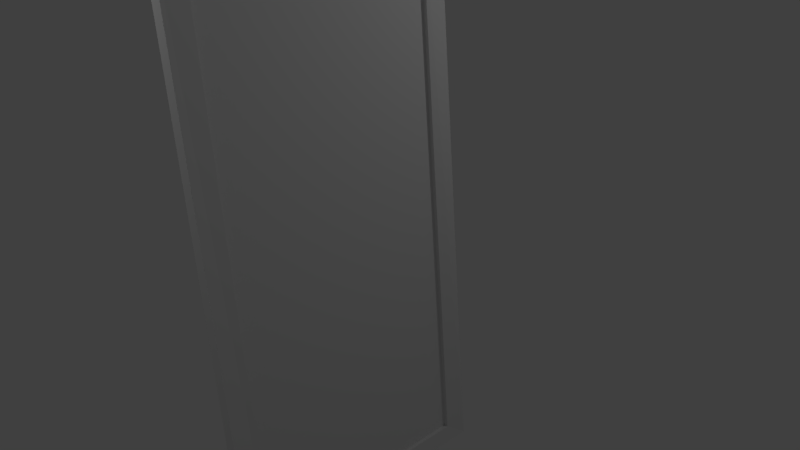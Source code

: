 # Source: DR_Mirror_2.blend  (saved by Blender 2.79.0; exported with 4.5.12 LTS)
import bpy
from mathutils import Matrix  # noqa: F401  (used for matrix-valued properties, if any)

bpy.ops.wm.read_factory_settings(use_empty=True)
scene = bpy.context.scene
scene.name = 'Scene'

# ---- collections
col_collection_1 = bpy.data.collections.new('Collection 1'); scene.collection.children.link(col_collection_1)

# ---- materials (node trees are filled in below, after node groups)
mat_dr_mirror_2_mat = bpy.data.materials.new('DR_Mirror_2_Mat')
mat_dr_mirror_2_mat.alpha_threshold = 0.0
mat_dr_mirror_2_mat.use_transparent_shadow = False
mat_dr_mirror_2_mat.roughness = 0.5
mat_dr_mirror_2_mat.specular_intensity = 0.0

# ---- material node trees

# ---- world
world_world = bpy.data.worlds.new('World'); scene.world = world_world
world_world.color = (0.05088, 0.05088, 0.05088)
world_world.use_sun_shadow = False
world_world.sun_shadow_jitter_overblur = 0.0
world_world.cycles.sampling_method = 'MANUAL'

# ---- cameras
cam_camera = bpy.data.cameras.new('Camera')
cam_camera.clip_end = 100.0
cam_camera.lens = 35.0
cam_camera.sensor_width = 32.0
cam_camera.sensor_height = 18.0
cam_camera.ortho_scale = 7.314
cam_camera.dof.focus_distance = 0.0
cam_camera.dof.aperture_fstop = 128.0

# ---- lights
light_lamp_001 = bpy.data.lights.new('Lamp.001', 'POINT')
light_lamp_001.transmission_factor = 0.0
light_lamp_001.cutoff_distance = 30.0
light_lamp_001.energy = 100.0
light_lamp_001.shadow_buffer_clip_start = 1.001
light_lamp_001.shadow_soft_size = 0.1
light_lamp_001.shadow_maximum_resolution = 0.006
light_lamp_001.use_absolute_resolution = True
light_lamp = bpy.data.lights.new('Lamp', 'POINT')
light_lamp.transmission_factor = 0.0
light_lamp.cutoff_distance = 30.0
light_lamp.energy = 100.0
light_lamp.shadow_buffer_clip_start = 1.001
light_lamp.shadow_soft_size = 0.1
light_lamp.shadow_maximum_resolution = 0.006
light_lamp.use_absolute_resolution = True

# ---- meshes
me_cube_010 = bpy.data.meshes.new('Cube.010')
me_cube_010.from_pydata([(-1.0, -1.714, -1.0), (-1.0, -1.714, 1.0), (-1.0, 1.016, -1.0), (-1.0, 1.016, 1.0), (1.0, -1.714, -1.0), (1.0, -1.714, 1.0), (1.0, 1.016, -1.0), (1.0, 1.016, 1.0), (1.127, 0.7884, 0.9397), (0.8224, 0.7884, -0.9397), (0.8224, -1.486, -0.9397), (1.127, -1.486, 0.9397), (0.3811, 0.7884, 0.9397), (0.07627, 0.7884, -0.9397), (0.07627, -1.486, -0.9397), (0.3811, -1.486, 0.9397)], [], [(0, 1, 3, 2), (2, 3, 7, 6), (4, 6, 9, 10), (4, 5, 1, 0), (2, 6, 4, 0), (7, 3, 1, 5), (8, 11, 15, 12), (7, 5, 11, 8), (6, 7, 8, 9), (5, 4, 10, 11), (13, 12, 15, 14), (9, 8, 12, 13), (11, 10, 14, 15), (10, 9, 13, 14)])
_uv = me_cube_010.uv_layers.new(name='UVMap')
_uv.uv.foreach_set('vector', [0.6085, 0.3897, 0.3116, 0.3897, 0.3116, 3.404e-08, 0.6085, 0.0, 0.6085, 0.3897, 0.6085, 0.6753, 0.3116, 0.6753, 0.3116, 0.3897, 0.7448, 0.6103, 0.7448, 1.0, 0.7172, 0.9675, 0.7172, 0.6428, 0.6085, 0.6103, 0.6085, 0.3247, 0.9054, 0.3247, 0.9054, 0.6103, 0.0, 0.3897, 0.2969, 0.3897, 0.2969, 0.7795, 5.308e-08, 0.7795, 0.2914, 0.3897, 5.308e-08, 0.3897, 0.0, 3.404e-08, 0.2914, 0.0, 0.8555, 0.6103, 0.8555, 0.935, 0.7448, 0.935, 0.7448, 0.6103, 0.2914, 0.3897, 0.2914, 0.0, 0.3116, 0.03251, 0.3116, 0.3572, 0.973, 0.3247, 0.973, 0.6087, 0.9392, 0.602, 0.9392, 0.3306, 0.9054, 0.6087, 0.9054, 0.3247, 0.9392, 0.3306, 0.9392, 0.602, 0.8907, 0.3247, 0.6085, 0.3247, 0.6085, 8.509e-08, 0.8907, 0.0, 0.8555, 0.8821, 0.8555, 0.6103, 0.9649, 0.6273, 0.9649, 0.8991, 0.8907, 0.2889, 0.8907, 0.01706, 1.0, 0.0, 1.0, 0.2718, 0.7172, 0.6428, 0.7172, 0.9675, 0.6085, 0.9675, 0.6085, 0.6428])
_uv = me_cube_010.uv_layers.new(name='DR_Mirror_2_BakedUVs')
_uv.uv.foreach_set('vector', [0.6085, 0.3897, 0.3116, 0.3897, 0.3116, 3.404e-08, 0.6085, 0.0, 0.6085, 0.3897, 0.6085, 0.6753, 0.3116, 0.6753, 0.3116, 0.3897, 0.7448, 0.6103, 0.7448, 1.0, 0.7172, 0.9675, 0.7172, 0.6428, 0.6085, 0.6103, 0.6085, 0.3247, 0.9054, 0.3247, 0.9054, 0.6103, 0.0, 0.3897, 0.2969, 0.3897, 0.2969, 0.7795, 5.308e-08, 0.7795, 0.2914, 0.3897, 5.308e-08, 0.3897, 0.0, 3.404e-08, 0.2914, 0.0, 0.8555, 0.6103, 0.8555, 0.935, 0.7448, 0.935, 0.7448, 0.6103, 0.2914, 0.3897, 0.2914, 0.0, 0.3116, 0.03251, 0.3116, 0.3572, 0.973, 0.3247, 0.973, 0.6087, 0.9392, 0.602, 0.9392, 0.3306, 0.9054, 0.6087, 0.9054, 0.3247, 0.9392, 0.3306, 0.9392, 0.602, 0.8907, 0.3247, 0.6085, 0.3247, 0.6085, 8.509e-08, 0.8907, 0.0, 0.8555, 0.8821, 0.8555, 0.6103, 0.9649, 0.6273, 0.9649, 0.8991, 0.8907, 0.2889, 0.8907, 0.01706, 1.0, 0.0, 1.0, 0.2718, 0.7172, 0.6428, 0.7172, 0.9675, 0.6085, 0.9675, 0.6085, 0.6428])
_uv.active_render = True
_uv = me_cube_010.uv_layers.new(name='UVMap.002')
_uv.uv.foreach_set('vector', [0.0, 0.0, 0.0, 0.0, 0.0, 0.0, 0.0, 0.0, 0.7953, 0.9244, 0.7914, 0.084, 0.8417, 0.03485, 0.8427, 0.96, 0.1475, 0.02892, 0.847, 0.03131, 0.7849, 0.09308, 0.205, 0.08913, 0.155, 0.9567, 0.154, 0.03651, 0.1964, 0.07373, 0.2086, 0.9108, 0.7953, 0.9244, 0.8427, 0.96, 0.155, 0.9567, 0.2086, 0.9108, 0.8417, 0.03485, 0.7914, 0.084, 0.1964, 0.07373, 0.154, 0.03651, 0.7965, 0.07953, 0.1946, 0.08302, 0.1557, 0.03982, 0.8382, 0.03982, 0.8534, 0.9678, 0.1461, 0.9662, 0.2074, 0.9012, 0.7859, 0.9055, 0.847, 0.03131, 0.8534, 0.9678, 0.7859, 0.9055, 0.7849, 0.09308, 0.1461, 0.9662, 0.1475, 0.02892, 0.205, 0.08913, 0.2074, 0.9012, 0.9999, 9.147e-05, 0.9999, 0.9973, 9.147e-05, 0.9973, 9.153e-05, 9.161e-05, 0.8016, 0.9098, 0.7965, 0.07953, 0.8382, 0.03982, 0.8477, 0.9569, 0.1946, 0.08302, 0.2092, 0.9146, 0.1559, 0.9651, 0.1557, 0.03982, 0.2092, 0.9146, 0.8016, 0.9098, 0.8477, 0.9569, 0.1559, 0.9651])
me_cube_010.materials.append(mat_dr_mirror_2_mat)
me_cube_010.use_remesh_preserve_volume = False
me_cube_010.use_remesh_preserve_attributes = False
me_cube_010.use_mirror_vertex_groups = False
me_cube_010.update()

# ---- objects
ob_lamp_001 = bpy.data.objects.new('Lamp.001', light_lamp_001)
ob_lamp = bpy.data.objects.new('Lamp', light_lamp)
ob_camera = bpy.data.objects.new('Camera', cam_camera)
ob_dr_mirror_2 = bpy.data.objects.new('DR_Mirror_2', me_cube_010)

# ---- transforms, parenting, visibility, modifiers, constraints
ob_lamp_001.location = (-2.659, -4.037, 5.904)
ob_lamp_001.rotation_euler = (0.6503, 0.05522, 1.866)
ob_lamp_001.lock_rotations_4d = False
ob_lamp_001.empty_display_type = 'ARROWS'
ob_lamp_001.color = (0.0, 0.0, 0.0, 0.0)
ob_lamp_001.lineart.crease_threshold = 0.0
ob_lamp.location = (3.525, 3.679, 5.904)
ob_lamp.rotation_euler = (0.6503, 0.05522, 1.866)
ob_lamp.lock_rotations_4d = False
ob_lamp.empty_display_type = 'ARROWS'
ob_lamp.color = (0.0, 0.0, 0.0, 0.0)
ob_lamp.lineart.crease_threshold = 0.0
ob_camera.location = (7.481, -6.508, 5.344)
ob_camera.rotation_euler = (1.109, 0.0, 0.8149)
ob_camera.lock_rotations_4d = False
ob_camera.empty_display_type = 'ARROWS'
ob_camera.color = (0.0, 0.0, 0.0, 0.0)
ob_camera.display_type = 'WIRE'
ob_camera.lineart.crease_threshold = 0.0
ob_dr_mirror_2.location = (0.0, 0.0, 0.7071)
ob_dr_mirror_2.rotation_euler = (0.0, -0.09394, 0.0)
ob_dr_mirror_2.scale = (0.08137, 1.411, 4.15)
ob_dr_mirror_2.lineart.crease_threshold = 0.0

# ---- collection membership
col_collection_1.objects.link(ob_lamp_001)
col_collection_1.objects.link(ob_lamp)
col_collection_1.objects.link(ob_camera)
col_collection_1.objects.link(ob_dr_mirror_2)

# ---- scene / render settings (as saved in the file)
scene.camera = ob_camera
scene.frame_start = 1; scene.frame_end = 250; scene.frame_set(1)
scene.render.engine = 'BLENDER_EEVEE_NEXT'
scene.render.resolution_percentage = 50
scene.render.dither_intensity = 0.0
scene.cycles.use_denoising = False
scene.cycles.samples = 128
scene.cycles.sampling_pattern = 'TABULATED_SOBOL'
scene.cycles.use_adaptive_sampling = False
scene.cycles.use_light_tree = False
scene.cycles.blur_glossy = 0.0
scene.cycles.sample_clamp_indirect = 0.0
scene.view_settings.view_transform = 'Standard'
bpy.context.view_layer.update()
